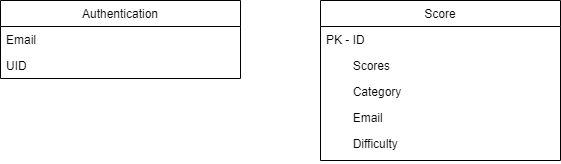

The diagram above was exported from draw.io. Its source (the exported page's mxGraphModel, read from the mxfile embedded in the PNG):
<mxGraphModel dx="868" dy="450" grid="1" gridSize="10" guides="1" tooltips="1" connect="1" arrows="1" fold="1" page="1" pageScale="1" pageWidth="850" pageHeight="1100" math="0" shadow="0">
  <root>
    <mxCell id="0" />
    <mxCell id="1" parent="0" />
    <mxCell id="Ia1qElw7i6ik3s2Wg2XG-1" value="Authentication" style="swimlane;fontStyle=0;childLayout=stackLayout;horizontal=1;startSize=26;fillColor=none;horizontalStack=0;resizeParent=1;resizeParentMax=0;resizeLast=0;collapsible=1;marginBottom=0;" vertex="1" parent="1">
      <mxGeometry x="120" y="40" width="240" height="78" as="geometry" />
    </mxCell>
    <mxCell id="Ia1qElw7i6ik3s2Wg2XG-2" value="Email" style="text;strokeColor=none;fillColor=none;align=left;verticalAlign=top;spacingLeft=4;spacingRight=4;overflow=hidden;rotatable=0;points=[[0,0.5],[1,0.5]];portConstraint=eastwest;" vertex="1" parent="Ia1qElw7i6ik3s2Wg2XG-1">
      <mxGeometry y="26" width="240" height="26" as="geometry" />
    </mxCell>
    <mxCell id="Ia1qElw7i6ik3s2Wg2XG-3" value="UID" style="text;strokeColor=none;fillColor=none;align=left;verticalAlign=top;spacingLeft=4;spacingRight=4;overflow=hidden;rotatable=0;points=[[0,0.5],[1,0.5]];portConstraint=eastwest;" vertex="1" parent="Ia1qElw7i6ik3s2Wg2XG-1">
      <mxGeometry y="52" width="240" height="26" as="geometry" />
    </mxCell>
    <mxCell id="Ia1qElw7i6ik3s2Wg2XG-10" value="Score" style="swimlane;fontStyle=0;childLayout=stackLayout;horizontal=1;startSize=26;fillColor=none;horizontalStack=0;resizeParent=1;resizeParentMax=0;resizeLast=0;collapsible=1;marginBottom=0;" vertex="1" parent="1">
      <mxGeometry x="440" y="40" width="240" height="160" as="geometry" />
    </mxCell>
    <mxCell id="Ia1qElw7i6ik3s2Wg2XG-12" value="PK - ID" style="text;strokeColor=none;fillColor=none;align=left;verticalAlign=top;spacingLeft=4;spacingRight=4;overflow=hidden;rotatable=0;points=[[0,0.5],[1,0.5]];portConstraint=eastwest;" vertex="1" parent="Ia1qElw7i6ik3s2Wg2XG-10">
      <mxGeometry y="26" width="240" height="26" as="geometry" />
    </mxCell>
    <mxCell id="Ia1qElw7i6ik3s2Wg2XG-14" value="        Scores" style="text;strokeColor=none;fillColor=none;align=left;verticalAlign=top;spacingLeft=4;spacingRight=4;overflow=hidden;rotatable=0;points=[[0,0.5],[1,0.5]];portConstraint=eastwest;" vertex="1" parent="Ia1qElw7i6ik3s2Wg2XG-10">
      <mxGeometry y="52" width="240" height="26" as="geometry" />
    </mxCell>
    <mxCell id="Ia1qElw7i6ik3s2Wg2XG-15" value="        Category" style="text;strokeColor=none;fillColor=none;align=left;verticalAlign=top;spacingLeft=4;spacingRight=4;overflow=hidden;rotatable=0;points=[[0,0.5],[1,0.5]];portConstraint=eastwest;" vertex="1" parent="Ia1qElw7i6ik3s2Wg2XG-10">
      <mxGeometry y="78" width="240" height="26" as="geometry" />
    </mxCell>
    <mxCell id="Ia1qElw7i6ik3s2Wg2XG-16" value="        Email" style="text;strokeColor=none;fillColor=none;align=left;verticalAlign=top;spacingLeft=4;spacingRight=4;overflow=hidden;rotatable=0;points=[[0,0.5],[1,0.5]];portConstraint=eastwest;" vertex="1" parent="Ia1qElw7i6ik3s2Wg2XG-10">
      <mxGeometry y="104" width="240" height="26" as="geometry" />
    </mxCell>
    <mxCell id="Ia1qElw7i6ik3s2Wg2XG-13" value="        Difficulty" style="text;strokeColor=none;fillColor=none;align=left;verticalAlign=top;spacingLeft=4;spacingRight=4;overflow=hidden;rotatable=0;points=[[0,0.5],[1,0.5]];portConstraint=eastwest;" vertex="1" parent="Ia1qElw7i6ik3s2Wg2XG-10">
      <mxGeometry y="130" width="240" height="30" as="geometry" />
    </mxCell>
  </root>
</mxGraphModel>